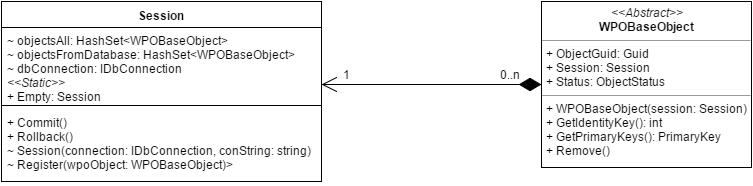

The diagram above was exported from draw.io. Its source (the exported page's mxGraphModel, read from the mxfile embedded in the PNG):
<mxGraphModel dx="1106" dy="540" grid="1" gridSize="10" guides="1" tooltips="1" connect="1" arrows="1" fold="1" page="1" pageScale="1" pageWidth="1169" pageHeight="826" background="#ffffff" math="0" shadow="0">
  <root>
    <mxCell id="0" />
    <mxCell id="1" parent="0" />
    <mxCell id="2" value="Session" style="swimlane;html=1;fontStyle=1;align=center;verticalAlign=top;childLayout=stackLayout;horizontal=1;startSize=26;horizontalStack=0;resizeParent=1;resizeLast=0;collapsible=1;marginBottom=0;swimlaneFillColor=#ffffff;rounded=0;shadow=0;glass=0;comic=0;" vertex="1" parent="1">
      <mxGeometry x="280" y="144" width="320" height="180" as="geometry" />
    </mxCell>
    <mxCell id="3" value="&lt;div&gt;~&amp;nbsp;&lt;span&gt;objectsAll:&amp;nbsp;&lt;/span&gt;&lt;span&gt;HashSet&amp;lt;WPOBaseObject&amp;gt;&amp;nbsp;&lt;/span&gt;&lt;/div&gt;&lt;div&gt;~ objectsFromDatabase:&amp;nbsp;&lt;span&gt;HashSet&amp;lt;WPOBaseObject&amp;gt;&lt;/span&gt;&lt;/div&gt;&lt;div&gt;&lt;span&gt;~ dbConnection: IDbConnection&lt;/span&gt;&lt;/div&gt;&lt;div&gt;&lt;i&gt;&amp;lt;&amp;lt;Static&amp;gt;&amp;gt;&lt;/i&gt;&lt;br&gt;&lt;/div&gt;&lt;div&gt;+ Empty: Session&lt;br&gt;&lt;/div&gt;" style="text;html=1;strokeColor=none;fillColor=none;align=left;verticalAlign=top;spacingLeft=4;spacingRight=4;whiteSpace=wrap;overflow=hidden;rotatable=0;points=[[0,0.5],[1,0.5]];portConstraint=eastwest;" vertex="1" parent="2">
      <mxGeometry y="26" width="320" height="74" as="geometry" />
    </mxCell>
    <mxCell id="4" value="" style="line;html=1;strokeWidth=1;fillColor=none;align=left;verticalAlign=middle;spacingTop=-1;spacingLeft=3;spacingRight=3;rotatable=0;labelPosition=right;points=[];portConstraint=eastwest;" vertex="1" parent="2">
      <mxGeometry y="100" width="320" height="8" as="geometry" />
    </mxCell>
    <mxCell id="5" value="+ Commit()&lt;div&gt;&lt;span&gt;+ Rollback()&lt;/span&gt;&lt;/div&gt;&lt;div&gt;&lt;span&gt;~&amp;nbsp;&lt;/span&gt;&lt;span&gt;Session(connection:&amp;nbsp;&lt;/span&gt;&lt;span&gt;IDbConnection&lt;/span&gt;&lt;span&gt;,&amp;nbsp;&lt;/span&gt;&lt;span&gt;conString:&amp;nbsp;&lt;/span&gt;&lt;span&gt;string)&lt;/span&gt;&lt;/div&gt;&lt;div&gt;~&amp;nbsp;Register(wpoObject:&amp;nbsp;&lt;span&gt;WPOBaseObject&lt;/span&gt;&lt;span&gt;)&lt;/span&gt;&lt;span&gt;&amp;gt;&lt;/span&gt;&lt;/div&gt;" style="text;html=1;strokeColor=none;fillColor=none;align=left;verticalAlign=top;spacingLeft=4;spacingRight=4;whiteSpace=wrap;overflow=hidden;rotatable=0;points=[[0,0.5],[1,0.5]];portConstraint=eastwest;" vertex="1" parent="2">
      <mxGeometry y="108" width="320" height="72" as="geometry" />
    </mxCell>
    <mxCell id="14" style="edgeStyle=orthogonalEdgeStyle;rounded=0;html=1;exitX=0;exitY=0.5;startArrow=diamondThin;startFill=1;startSize=20;endArrow=open;endFill=0;endSize=13;jettySize=auto;orthogonalLoop=1;" edge="1" parent="1" source="6" target="3">
      <mxGeometry relative="1" as="geometry">
        <Array as="points">
          <mxPoint x="790" y="227" />
          <mxPoint x="790" y="227" />
        </Array>
      </mxGeometry>
    </mxCell>
    <mxCell id="6" value="&lt;p style=&quot;margin: 0px ; margin-top: 4px ; text-align: center&quot;&gt;&lt;i&gt;&amp;lt;&amp;lt;Abstract&amp;gt;&amp;gt;&lt;/i&gt;&lt;br&gt;&lt;b&gt;WPOBaseObject&lt;/b&gt;&lt;/p&gt;&lt;hr size=&quot;1&quot;&gt;&lt;p style=&quot;margin: 0px ; margin-left: 4px&quot;&gt;+ ObjectGuid: Guid&lt;/p&gt;&lt;p style=&quot;margin: 0px ; margin-left: 4px&quot;&gt;+ Session: Session&lt;/p&gt;&lt;p style=&quot;margin: 0px ; margin-left: 4px&quot;&gt;+&amp;nbsp;Status: ObjectStatus&lt;/p&gt;&lt;hr size=&quot;1&quot;&gt;&lt;p style=&quot;margin: 0px ; margin-left: 4px&quot;&gt;+ WPOBaseObject(session: Session)&lt;/p&gt;&lt;p style=&quot;margin: 0px ; margin-left: 4px&quot;&gt;+&amp;nbsp;&lt;span&gt;GetIdentityKey(): int&lt;/span&gt;&lt;/p&gt;&lt;p style=&quot;margin: 0px ; margin-left: 4px&quot;&gt;+&amp;nbsp;GetPrimaryKeys(): PrimaryKey&lt;span&gt;&lt;br&gt;&lt;/span&gt;&lt;/p&gt;&lt;p style=&quot;margin: 0px ; margin-left: 4px&quot;&gt;&lt;span&gt;+&amp;nbsp;&lt;/span&gt;&lt;span&gt;Remove()&lt;/span&gt;&lt;/p&gt;&lt;p style=&quot;margin: 0px ; margin-left: 4px&quot;&gt;&lt;br&gt;&lt;/p&gt;" style="verticalAlign=top;align=left;overflow=fill;fontSize=12;fontFamily=Helvetica;html=1;rounded=0;shadow=0;glass=0;comic=0;" vertex="1" parent="1">
      <mxGeometry x="820" y="144" width="210" height="166" as="geometry" />
    </mxCell>
    <mxCell id="15" value="1" style="text;html=1;strokeColor=none;fillColor=none;align=center;verticalAlign=middle;whiteSpace=wrap;rounded=0;shadow=0;glass=0;comic=0;" vertex="1" parent="1">
      <mxGeometry x="604" y="207" width="40" height="20" as="geometry" />
    </mxCell>
    <mxCell id="18" value="0..n" style="text;html=1;strokeColor=none;fillColor=none;align=center;verticalAlign=middle;whiteSpace=wrap;rounded=0;shadow=0;glass=0;comic=0;" vertex="1" parent="1">
      <mxGeometry x="768" y="207" width="40" height="20" as="geometry" />
    </mxCell>
  </root>
</mxGraphModel>